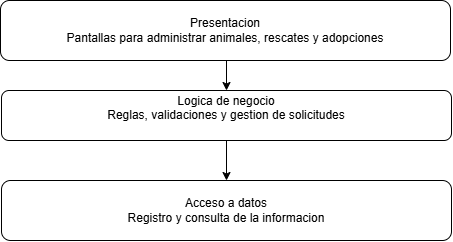

The diagram above was exported from draw.io. Its source (the exported page's mxGraphModel, read from the mxfile embedded in the PNG):
<mxGraphModel dx="777" dy="498" grid="1" gridSize="10" guides="1" tooltips="1" connect="1" arrows="1" fold="1" page="1" pageScale="1" pageWidth="827" pageHeight="1169" math="0" shadow="0">
  <root>
    <mxCell id="0" />
    <mxCell id="1" parent="0" />
    <mxCell id="3KpruENAZoYSO7DNesmK-5" edge="1" parent="1" source="3KpruENAZoYSO7DNesmK-1" style="edgeStyle=orthogonalEdgeStyle;rounded=0;orthogonalLoop=1;jettySize=auto;html=1;exitX=0.5;exitY=1;exitDx=0;exitDy=0;entryX=0.5;entryY=0;entryDx=0;entryDy=0;" target="3KpruENAZoYSO7DNesmK-3">
      <mxGeometry relative="1" as="geometry" />
    </mxCell>
    <mxCell id="3KpruENAZoYSO7DNesmK-1" parent="1" style="rounded=1;whiteSpace=wrap;html=1;roundedPerimeter=1;" value="Presentacion&lt;div&gt;Pantallas para administrar animales, rescates y adopciones&lt;/div&gt;" vertex="1">
      <mxGeometry height="60" width="450" x="199" y="120" as="geometry" />
    </mxCell>
    <mxCell id="3KpruENAZoYSO7DNesmK-2" parent="1" style="rounded=1;whiteSpace=wrap;html=1;roundedPerimeter=1;" value="Acceso a datos&lt;div&gt;Registro y consulta de la informacion&lt;/div&gt;" vertex="1">
      <mxGeometry height="60" width="450" x="200" y="300" as="geometry" />
    </mxCell>
    <mxCell id="3KpruENAZoYSO7DNesmK-6" edge="1" parent="1" source="3KpruENAZoYSO7DNesmK-3" style="edgeStyle=orthogonalEdgeStyle;rounded=0;orthogonalLoop=1;jettySize=auto;html=1;exitX=0.5;exitY=1;exitDx=0;exitDy=0;entryX=0.5;entryY=0;entryDx=0;entryDy=0;" target="3KpruENAZoYSO7DNesmK-2">
      <mxGeometry relative="1" as="geometry" />
    </mxCell>
    <mxCell id="3KpruENAZoYSO7DNesmK-3" parent="1" style="rounded=1;whiteSpace=wrap;html=1;roundedPerimeter=1;" value="Logica de negocio&lt;div&gt;Reglas, validaciones y gestion de solicitudes&lt;br&gt;&lt;div&gt;&lt;br&gt;&lt;/div&gt;&lt;/div&gt;" vertex="1">
      <mxGeometry height="50" width="450" x="200" y="210" as="geometry" />
    </mxCell>
  </root>
</mxGraphModel>